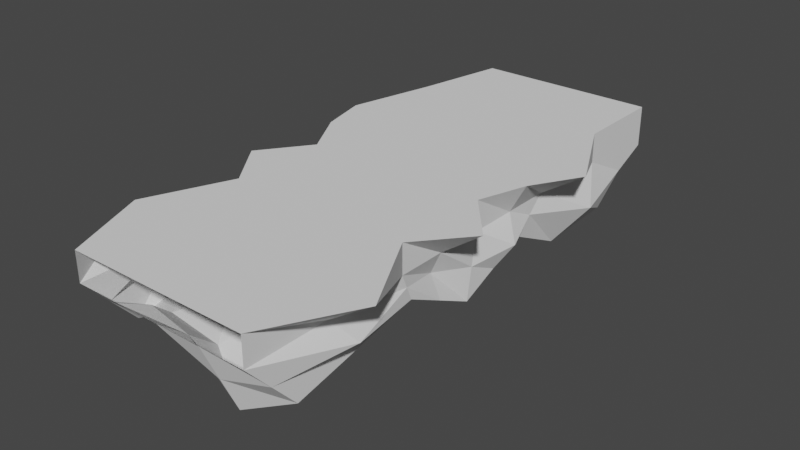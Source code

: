 # Source: run_platform_speedrun.blend  (saved by Blender 2.83.19; exported with 4.5.12 LTS)
import bpy
from mathutils import Matrix  # noqa: F401  (used for matrix-valued properties, if any)

bpy.ops.wm.read_factory_settings(use_empty=True)
scene = bpy.context.scene
scene.name = 'Scene'

# ---- collections
col_collection = bpy.data.collections.new('Collection'); scene.collection.children.link(col_collection)

# ---- world
world_world = bpy.data.worlds.new('World'); scene.world = world_world
world_world.use_nodes = True; world_world.node_tree.nodes.clear()
_N = world_world.node_tree.nodes; _L = world_world.node_tree.links
n0 = _N.new('ShaderNodeOutputWorld'); n0.name = 'World Output'; n0.location = (300, 300)
n1 = _N.new('ShaderNodeBackground'); n1.name = 'Background'; n1.location = (10, 300)
n1.inputs[0].default_value = (0.05088, 0.05088, 0.05088, 1.0)
_L.new(n1.outputs[0], n0.inputs[0])
n0.is_active_output = True
world_world.color = (0.05088, 0.05088, 0.05088)
world_world.use_sun_shadow = False
world_world.sun_shadow_jitter_overblur = 0.0

# ---- meshes
me_cube_001 = bpy.data.meshes.new('Cube.001')
me_cube_001.from_pydata([(-1.0, -2.234, -1.0), (-1.0, -2.769, -0.08133), (-1.0, 2.359, -1.0), (-1.0, 3.155, -0.08133), (1.0, -2.234, -1.0), (1.0, -2.769, -0.08133), (1.0, 2.359, -1.0), (1.0, 3.155, -0.08133), (-1.0, -2.769, -0.4009), (-1.0, 3.155, -0.5272), (1.0, 3.155, -0.5272), (1.0, -2.769, -0.4009), (-1.0, 0.8386, -0.7409), (-1.43, 1.194, -0.08133), (1.0, 0.8386, -0.7409), (1.485, 1.194, -0.08133), (1.0, 1.194, -0.4009), (-1.0, 1.194, -0.4009), (-1.0, -0.8104, -0.6928), (1.0, -0.9328, -0.08133), (1.0, -0.9328, -0.4009), (-1.0, -0.9328, -0.08133), (1.0, -0.8104, -0.6928), (-1.0, -0.9328, -0.4009), (-1.0, 0.1308, -0.08133), (1.0, 0.0141, -1.095), (-1.0, 0.1308, -0.4009), (-0.8696, 0.0141, -1.214), (1.0, 0.1308, -0.08133), (1.0, 0.1308, -0.4009), (0.5, 2.359, -1.0), (0.0, 2.359, -1.0), (-0.5, 2.359, -1.0), (-0.5, 3.155, -0.08133), (0.0, 3.155, -0.08133), (0.5, 3.155, -0.08133), (-0.5, -2.234, -0.7449), (-0.1235, -2.071, -1.0), (0.5, -2.412, -1.201), (0.5, -2.769, -0.08133), (0.0, -2.769, -0.08133), (-0.5, -2.769, -0.08133), (0.5, -2.769, -0.4009), (0.0, -2.769, -0.4009), (-0.4965, -2.769, -0.4009), (-0.5, 3.155, -0.5272), (0.0, 3.155, -0.5272), (0.5, 3.155, -0.5272), (-0.5, 1.194, -0.08133), (0.0, 1.194, -0.08133), (0.5, 1.194, -0.08133), (0.5, 0.8386, -0.7409), (0.0, 0.8386, -0.7409), (-0.5, 0.8386, -0.7409), (-0.5, -0.9328, -0.08133), (0.0, -0.9328, -0.08133), (0.5, -0.9328, -0.08133), (0.5, -0.8104, -1.11), (0.0, -0.8104, -0.6928), (-0.5, -0.8104, -1.272), (0.5, 0.0141, -1.195), (0.0, 0.0141, -0.7801), (-0.5, 0.0141, -1.095), (-0.5, 0.1308, -0.08133), (0.0, 0.1308, -0.08133), (0.5, 0.1308, -0.08133), (-0.9347, -0.3981, -0.8939), (1.45, -0.401, -0.08133), (1.0, -0.401, -0.4009), (-1.39, -0.401, -0.08133), (1.0, -0.3981, -0.8939), (-1.0, -0.401, -0.4009), (-0.5, -0.3981, -0.8939), (0.0, -0.3981, -0.8939), (0.5, -0.3981, -0.8939), (0.5, -0.401, -0.08133), (0.0, -0.401, -0.08133), (-0.5, -0.401, -0.08133), (-1.0, -1.522, -0.8464), (1.499, -1.851, -0.08133), (1.0, -1.851, -0.4009), (-1.381, -1.851, -0.08133), (1.0, -1.522, -0.8464), (-1.0, -1.851, -0.4009), (0.5, -1.851, -0.08133), (0.0, -1.851, -0.08133), (-0.5, -1.851, -0.08133), (-0.5, -1.522, -0.8464), (0.0, -1.522, -0.8464), (0.5, -1.522, -0.8464), (-1.198, 2.161, -0.08133), (0.9169, 1.588, -1.124), (-1.0, 2.161, -0.4009), (-1.085, 1.588, -1.05), (1.0, 2.161, -0.08133), (1.0, 2.161, -0.4009), (-0.5, 1.588, -0.8687), (0.0, 1.588, -1.198), (0.5, 1.588, -0.8687), (0.5, 2.161, -0.08133), (0.0, 2.161, -0.08133), (-0.5, 2.161, -0.08133), (-1.304, 0.6626, -0.08133), (1.0, 0.4263, -0.918), (-1.0, 0.6626, -0.4009), (-0.8384, 0.4263, -0.918), (1.173, 0.6626, -0.08133), (1.0, 0.6626, -0.4009), (0.5, 0.6626, -0.08133), (0.0, 0.6626, -0.08133), (-0.5, 0.6626, -0.08133), (-0.5, 0.4263, -0.918), (0.0, 0.4263, -1.145), (0.5, 0.4263, -0.918), (-1.0, 2.757, -0.7004), (1.0, 2.757, -0.7004), (1.0, -2.502, -0.7004), (-1.0, -2.502, -0.7004), (-1.0, 1.016, -0.5709), (1.0, 1.016, -0.5709), (-1.0, -0.8716, -0.5468), (1.0, -0.8716, -0.5468), (1.0, 0.07245, -0.7479), (-0.9969, 0.07245, -0.8076), (-0.5, 2.757, -1.098), (0.0, 2.757, -0.7004), (0.5, 2.757, -0.4928), (0.5, -2.591, -0.8009), (-0.06174, -2.42, -0.7004), (-0.5, -2.435, -0.5729), (-0.697, -0.3996, -0.6474), (0.8872, -0.3996, -0.6474), (-1.173, -1.687, -0.6236), (1.188, -1.687, -0.6236), (1.184, 1.875, -0.7623), (-1.18, 1.875, -0.7254), (1.156, 0.5445, -0.6594), (-0.8376, 0.5445, -0.6594)], [], [(92, 90, 3, 9), (80, 79, 5, 11), (89, 82, 4, 38), (86, 81, 1, 41), (133, 80, 11, 116), (126, 47, 10, 115), (135, 92, 9, 114), (137, 104, 17, 118), (134, 95, 16, 119), (101, 90, 13, 48), (98, 91, 14, 51), (95, 94, 15, 16), (104, 102, 13, 17), (83, 81, 21, 23), (132, 83, 23, 120), (131, 68, 20, 121), (77, 69, 21, 54), (74, 70, 22, 57), (68, 67, 19, 20), (107, 106, 28, 29), (113, 103, 25, 60), (110, 102, 24, 63), (136, 107, 29, 122), (71, 69, 24, 26), (130, 71, 26, 123), (106, 108, 65, 28), (108, 109, 64, 65), (109, 110, 63, 64), (105, 111, 62, 27), (111, 112, 61, 62), (112, 113, 60, 61), (66, 72, 59, 18), (72, 73, 58, 59), (73, 74, 57, 58), (67, 75, 56, 19), (75, 76, 55, 56), (76, 77, 54, 55), (93, 96, 53, 12), (96, 97, 52, 53), (97, 98, 51, 52), (94, 99, 50, 15), (99, 100, 49, 50), (100, 101, 48, 49), (114, 9, 45, 124), (124, 45, 46, 125), (125, 46, 47, 126), (116, 11, 42, 127), (127, 42, 43, 128), (117, 129, 44, 8), (79, 84, 39, 5), (84, 85, 40, 39), (85, 86, 41, 40), (78, 87, 36, 0), (87, 88, 37, 36), (88, 89, 38, 37), (44, 129, 128, 43), (64, 63, 77, 76), (65, 64, 76, 75), (28, 65, 75, 67), (61, 60, 74, 73), (62, 61, 73, 72), (27, 62, 72, 66), (120, 23, 71, 130), (23, 21, 69, 71), (29, 28, 67, 68), (60, 25, 70, 74), (63, 24, 69, 77), (122, 29, 68, 131), (58, 57, 89, 88), (59, 58, 88, 87), (18, 59, 87, 78), (55, 54, 86, 85), (56, 55, 85, 84), (19, 56, 84, 79), (117, 8, 83, 132), (8, 1, 81, 83), (121, 20, 80, 133), (54, 21, 81, 86), (57, 22, 82, 89), (20, 19, 79, 80), (34, 33, 101, 100), (35, 34, 100, 99), (7, 35, 99, 94), (31, 30, 98, 97), (32, 31, 97, 96), (2, 32, 96, 93), (10, 7, 94, 95), (30, 6, 91, 98), (33, 3, 90, 101), (115, 10, 95, 134), (118, 17, 92, 135), (17, 13, 90, 92), (52, 51, 113, 112), (53, 52, 112, 111), (12, 53, 111, 105), (49, 48, 110, 109), (50, 49, 109, 108), (15, 50, 108, 106), (119, 16, 107, 136), (48, 13, 102, 110), (51, 14, 103, 113), (16, 15, 106, 107), (26, 24, 102, 104), (123, 26, 104, 137), (27, 123, 137, 105), (14, 119, 136, 103), (12, 118, 135, 93), (6, 115, 134, 91), (22, 121, 133, 82), (0, 117, 132, 78), (25, 122, 131, 70), (18, 120, 130, 66), (37, 128, 129, 36), (38, 127, 128, 37), (4, 116, 127, 38), (31, 125, 126, 30), (32, 124, 125, 31), (2, 114, 124, 32), (66, 130, 123, 27), (103, 136, 122, 25), (70, 131, 121, 22), (78, 132, 120, 18), (91, 134, 119, 14), (105, 137, 118, 12), (93, 135, 114, 2), (30, 126, 115, 6), (82, 133, 116, 4), (36, 129, 117, 0)])
_uv = me_cube_001.uv_layers.new(name='UVMap')
_uv.uv.foreach_set('vector', [0.5324, 0.7583, 0.5826, 0.7564, 0.5716, 0.9059, 0.5017, 0.9016, 0.1336, 0.1492, 0.04927, 0.1232, 0.1508, 0.007747, 0.1911, 0.02759, 0.2644, 0.2288, 0.1981, 0.2111, 0.2255, 0.1296, 0.2778, 0.1235, 0.6795, 0.1737, 0.5854, 0.1832, 0.5707, 0.05965, 0.6489, 0.03899, 0.1653, 0.1816, 0.1336, 0.1492, 0.1911, 0.02759, 0.2075, 0.08328, 0.2555, 0.8832, 0.2546, 0.9427, 0.1719, 0.9328, 0.1778, 0.8624, 0.4897, 0.7221, 0.5324, 0.7583, 0.5017, 0.9016, 0.4829, 0.8367, 0.4865, 0.5396, 0.5293, 0.5637, 0.5225, 0.6383, 0.5003, 0.6143, 0.1512, 0.7443, 0.1088, 0.791, 0.09516, 0.6444, 0.1234, 0.6134, 0.6791, 0.774, 0.5826, 0.7564, 0.5842, 0.6402, 0.6956, 0.6382, 0.2532, 0.6921, 0.1985, 0.7065, 0.1563, 0.5822, 0.2443, 0.5832, 0.1088, 0.791, 0.06169, 0.8006, 9.798e-05, 0.6465, 0.09516, 0.6444, 0.5293, 0.5637, 0.5854, 0.5783, 0.5842, 0.6402, 0.5225, 0.6383, 0.5362, 0.1869, 0.5854, 0.1832, 0.5929, 0.3171, 0.5415, 0.3172, 0.5065, 0.2077, 0.5362, 0.1869, 0.5415, 0.3172, 0.5184, 0.3273, 0.1371, 0.3851, 0.09278, 0.3794, 0.1132, 0.2891, 0.1349, 0.3039, 0.6875, 0.3966, 0.5896, 0.3995, 0.5929, 0.3171, 0.6805, 0.3137, 0.2535, 0.381, 0.1762, 0.3918, 0.1576, 0.3187, 0.2537, 0.3205, 0.09278, 0.3794, 0.00199, 0.3679, 0.06596, 0.2795, 0.1132, 0.2891, 0.0913, 0.5522, 0.03384, 0.5547, 0.04246, 0.4684, 0.09146, 0.4683, 0.2465, 0.519, 0.1755, 0.5092, 0.1915, 0.4517, 0.2523, 0.4537, 0.6927, 0.5618, 0.5854, 0.5783, 0.5967, 0.4842, 0.6868, 0.4803, 0.1352, 0.53, 0.0913, 0.5522, 0.09146, 0.4683, 0.145, 0.4587, 0.542, 0.4007, 0.5896, 0.3995, 0.5967, 0.4842, 0.5423, 0.4804, 0.4985, 0.397, 0.542, 0.4007, 0.5423, 0.4804, 0.483, 0.4631, 0.9545, 0.5648, 0.8462, 0.5614, 0.8463, 0.4766, 0.9279, 0.4763, 0.8462, 0.5614, 0.7684, 0.5605, 0.7667, 0.4777, 0.8463, 0.4766, 0.7684, 0.5605, 0.6927, 0.5618, 0.6868, 0.4803, 0.7667, 0.4777, 0.4497, 0.5167, 0.3967, 0.517, 0.3941, 0.4529, 0.4391, 0.4543, 0.3967, 0.517, 0.3204, 0.5006, 0.3245, 0.4321, 0.3941, 0.4529, 0.3204, 0.5006, 0.2465, 0.519, 0.2523, 0.4537, 0.3245, 0.4321, 0.4608, 0.3973, 0.3989, 0.3873, 0.4035, 0.3245, 0.4931, 0.3358, 0.3989, 0.3873, 0.3265, 0.3821, 0.3288, 0.3249, 0.4035, 0.3245, 0.3265, 0.3821, 0.2535, 0.381, 0.2537, 0.3205, 0.3288, 0.3249, 0.9999, 0.3862, 0.8446, 0.391, 0.8407, 0.3051, 0.9225, 0.3007, 0.8446, 0.391, 0.7648, 0.3938, 0.7606, 0.3093, 0.8407, 0.3051, 0.7648, 0.3938, 0.6875, 0.3966, 0.6805, 0.3137, 0.7606, 0.3093, 0.4546, 0.6935, 0.3876, 0.6871, 0.3946, 0.5839, 0.4713, 0.5894, 0.3876, 0.6871, 0.3223, 0.6944, 0.3201, 0.5822, 0.3946, 0.5839, 0.3223, 0.6944, 0.2532, 0.6921, 0.2443, 0.5832, 0.3201, 0.5822, 0.9075, 0.8041, 0.8288, 0.7946, 0.8433, 0.645, 0.9999, 0.6545, 0.8288, 0.7946, 0.7526, 0.7848, 0.7672, 0.641, 0.8433, 0.645, 0.7526, 0.7848, 0.6791, 0.774, 0.6956, 0.6382, 0.7672, 0.641, 0.4829, 0.8367, 0.5017, 0.9016, 0.4207, 0.922, 0.4012, 0.8268, 0.4012, 0.8268, 0.4207, 0.922, 0.3375, 0.9352, 0.3304, 0.866, 0.3304, 0.866, 0.3375, 0.9352, 0.2546, 0.9427, 0.2555, 0.8832, 0.2075, 0.08328, 0.1911, 0.02759, 0.2697, 0.01042, 0.275, 0.07512, 0.275, 0.07512, 0.2697, 0.01042, 0.3552, 0.01254, 0.3548, 0.08753, 0.4937, 0.117, 0.423, 0.08962, 0.4402, 0.03074, 0.5242, 0.06333, 0.9919, 0.1421, 0.8305, 0.1582, 0.8108, 0.01037, 0.8926, 9.798e-05, 0.8305, 0.1582, 0.7526, 0.1663, 0.7293, 0.02253, 0.8108, 0.01037, 0.7526, 0.1663, 0.6795, 0.1737, 0.6489, 0.03899, 0.7293, 0.02253, 0.4707, 0.2284, 0.4049, 0.2312, 0.4112, 0.1281, 0.4716, 0.1556, 0.4049, 0.2312, 0.333, 0.2294, 0.3502, 0.1531, 0.4112, 0.1281, 0.333, 0.2294, 0.2644, 0.2288, 0.2778, 0.1235, 0.3502, 0.1531, 0.4402, 0.03074, 0.423, 0.08962, 0.3548, 0.08753, 0.3552, 0.01254, 0.7667, 0.4777, 0.6868, 0.4803, 0.6875, 0.3966, 0.7648, 0.3938, 0.8463, 0.4766, 0.7667, 0.4777, 0.7648, 0.3938, 0.8446, 0.391, 0.9279, 0.4763, 0.8463, 0.4766, 0.8446, 0.391, 0.9999, 0.3862, 0.3245, 0.4321, 0.2523, 0.4537, 0.2535, 0.381, 0.3265, 0.3821, 0.3941, 0.4529, 0.3245, 0.4321, 0.3265, 0.3821, 0.3989, 0.3873, 0.4391, 0.4543, 0.3941, 0.4529, 0.3989, 0.3873, 0.4608, 0.3973, 0.5184, 0.3273, 0.5415, 0.3172, 0.542, 0.4007, 0.4985, 0.397, 0.5415, 0.3172, 0.5929, 0.3171, 0.5896, 0.3995, 0.542, 0.4007, 0.09146, 0.4683, 0.04246, 0.4684, 0.00199, 0.3679, 0.09278, 0.3794, 0.2523, 0.4537, 0.1915, 0.4517, 0.1762, 0.3918, 0.2535, 0.381, 0.6868, 0.4803, 0.5967, 0.4842, 0.5896, 0.3995, 0.6875, 0.3966, 0.145, 0.4587, 0.09146, 0.4683, 0.09278, 0.3794, 0.1371, 0.3851, 0.3288, 0.3249, 0.2537, 0.3205, 0.2644, 0.2288, 0.333, 0.2294, 0.4035, 0.3245, 0.3288, 0.3249, 0.333, 0.2294, 0.4049, 0.2312, 0.4931, 0.3358, 0.4035, 0.3245, 0.4049, 0.2312, 0.4707, 0.2284, 0.7606, 0.3093, 0.6805, 0.3137, 0.6795, 0.1737, 0.7526, 0.1663, 0.8407, 0.3051, 0.7606, 0.3093, 0.7526, 0.1663, 0.8305, 0.1582, 0.9225, 0.3007, 0.8407, 0.3051, 0.8305, 0.1582, 0.9919, 0.1421, 0.4937, 0.117, 0.5242, 0.06333, 0.5362, 0.1869, 0.5065, 0.2077, 0.5242, 0.06333, 0.5707, 0.05965, 0.5854, 0.1832, 0.5362, 0.1869, 0.1349, 0.3039, 0.1132, 0.2891, 0.1336, 0.1492, 0.1653, 0.1816, 0.6805, 0.3137, 0.5929, 0.3171, 0.5854, 0.1832, 0.6795, 0.1737, 0.2537, 0.3205, 0.1576, 0.3187, 0.1981, 0.2111, 0.2644, 0.2288, 0.1132, 0.2891, 0.06596, 0.2795, 0.04927, 0.1232, 0.1336, 0.1492, 0.7276, 0.9365, 0.6495, 0.9227, 0.6791, 0.774, 0.7526, 0.7848, 0.8058, 0.9487, 0.7276, 0.9365, 0.7526, 0.7848, 0.8288, 0.7946, 0.8844, 0.9603, 0.8058, 0.9487, 0.8288, 0.7946, 0.9075, 0.8041, 0.3281, 0.7931, 0.2598, 0.7944, 0.2532, 0.6921, 0.3223, 0.6944, 0.3935, 0.7817, 0.3281, 0.7931, 0.3223, 0.6944, 0.3876, 0.6871, 0.4507, 0.7761, 0.3935, 0.7817, 0.3876, 0.6871, 0.4546, 0.6935, 0.1719, 0.9328, 0.1038, 0.9522, 0.06169, 0.8006, 0.1088, 0.791, 0.2598, 0.7944, 0.1961, 0.7921, 0.1985, 0.7065, 0.2532, 0.6921, 0.6495, 0.9227, 0.5716, 0.9059, 0.5826, 0.7564, 0.6791, 0.774, 0.1778, 0.8624, 0.1719, 0.9328, 0.1088, 0.791, 0.1512, 0.7443, 0.5003, 0.6143, 0.5225, 0.6383, 0.5324, 0.7583, 0.4897, 0.7221, 0.5225, 0.6383, 0.5842, 0.6402, 0.5826, 0.7564, 0.5324, 0.7583, 0.3201, 0.5822, 0.2443, 0.5832, 0.2465, 0.519, 0.3204, 0.5006, 0.3946, 0.5839, 0.3201, 0.5822, 0.3204, 0.5006, 0.3967, 0.517, 0.4713, 0.5894, 0.3946, 0.5839, 0.3967, 0.517, 0.4497, 0.5167, 0.7672, 0.641, 0.6956, 0.6382, 0.6927, 0.5618, 0.7684, 0.5605, 0.8433, 0.645, 0.7672, 0.641, 0.7684, 0.5605, 0.8462, 0.5614, 0.9999, 0.6545, 0.8433, 0.645, 0.8462, 0.5614, 0.9545, 0.5648, 0.1234, 0.6134, 0.09516, 0.6444, 0.0913, 0.5522, 0.1352, 0.53, 0.6956, 0.6382, 0.5842, 0.6402, 0.5854, 0.5783, 0.6927, 0.5618, 0.2443, 0.5832, 0.1563, 0.5822, 0.1755, 0.5092, 0.2465, 0.519, 0.09516, 0.6444, 9.798e-05, 0.6465, 0.03384, 0.5547, 0.0913, 0.5522, 0.5423, 0.4804, 0.5967, 0.4842, 0.5854, 0.5783, 0.5293, 0.5637, 0.483, 0.4631, 0.5423, 0.4804, 0.5293, 0.5637, 0.4865, 0.5396, 0.4391, 0.4543, 0.483, 0.4631, 0.4865, 0.5396, 0.4497, 0.5167, 0.1563, 0.5822, 0.1234, 0.6134, 0.1352, 0.53, 0.1755, 0.5092, 0.4713, 0.5894, 0.5003, 0.6143, 0.4897, 0.7221, 0.4546, 0.6935, 0.1961, 0.7921, 0.1778, 0.8624, 0.1512, 0.7443, 0.1985, 0.7065, 0.1576, 0.3187, 0.1349, 0.3039, 0.1653, 0.1816, 0.1981, 0.2111, 0.4716, 0.1556, 0.4937, 0.117, 0.5065, 0.2077, 0.4707, 0.2284, 0.1915, 0.4517, 0.145, 0.4587, 0.1371, 0.3851, 0.1762, 0.3918, 0.4931, 0.3358, 0.5184, 0.3273, 0.4985, 0.397, 0.4608, 0.3973, 0.3502, 0.1531, 0.3548, 0.08753, 0.423, 0.08962, 0.4112, 0.1281, 0.2778, 0.1235, 0.275, 0.07512, 0.3548, 0.08753, 0.3502, 0.1531, 0.2255, 0.1296, 0.2075, 0.08328, 0.275, 0.07512, 0.2778, 0.1235, 0.3281, 0.7931, 0.3304, 0.866, 0.2555, 0.8832, 0.2598, 0.7944, 0.3935, 0.7817, 0.4012, 0.8268, 0.3304, 0.866, 0.3281, 0.7931, 0.4507, 0.7761, 0.4829, 0.8367, 0.4012, 0.8268, 0.3935, 0.7817, 0.4608, 0.3973, 0.4985, 0.397, 0.483, 0.4631, 0.4391, 0.4543, 0.1755, 0.5092, 0.1352, 0.53, 0.145, 0.4587, 0.1915, 0.4517, 0.1762, 0.3918, 0.1371, 0.3851, 0.1349, 0.3039, 0.1576, 0.3187, 0.4707, 0.2284, 0.5065, 0.2077, 0.5184, 0.3273, 0.4931, 0.3358, 0.1985, 0.7065, 0.1512, 0.7443, 0.1234, 0.6134, 0.1563, 0.5822, 0.4497, 0.5167, 0.4865, 0.5396, 0.5003, 0.6143, 0.4713, 0.5894, 0.4546, 0.6935, 0.4897, 0.7221, 0.4829, 0.8367, 0.4507, 0.7761, 0.2598, 0.7944, 0.2555, 0.8832, 0.1778, 0.8624, 0.1961, 0.7921, 0.1981, 0.2111, 0.1653, 0.1816, 0.2075, 0.08328, 0.2255, 0.1296, 0.4112, 0.1281, 0.423, 0.08962, 0.4937, 0.117, 0.4716, 0.1556])
me_cube_001.use_remesh_fix_poles = True
me_cube_001.use_remesh_preserve_attributes = False
me_cube_001.use_mirror_vertex_groups = False
me_cube_001.update()

# ---- objects
ob_cube = bpy.data.objects.new('Cube', me_cube_001)

# ---- transforms, parenting, visibility, modifiers, constraints
ob_cube.location = (0.0, 0.0, 0.0)
ob_cube.lineart.crease_threshold = 0.0

# ---- collection membership
col_collection.objects.link(ob_cube)

# ---- scene / render settings (as saved in the file)
scene.frame_start = 1; scene.frame_end = 250; scene.frame_set(1)
scene.render.engine = 'BLENDER_EEVEE_NEXT'
scene.cycles.use_denoising = False
scene.cycles.samples = 128
scene.cycles.sampling_pattern = 'TABULATED_SOBOL'
scene.cycles.use_adaptive_sampling = False
scene.cycles.use_light_tree = False
scene.view_settings.view_transform = 'Filmic'
bpy.context.view_layer.update()

# ---- added for rendering (the .blend has no active camera and no usable light): camera, sun
cam_auto = bpy.data.cameras.new('AutoCamera')
cam_auto.lens = 50.0
cam_auto.sensor_width = 36.0
cam_auto.clip_end = 1000.0
ob_auto_camera = bpy.data.objects.new('AutoCamera', cam_auto)
scene.collection.objects.link(ob_auto_camera)
ob_auto_camera.location = (6.24812, -7.26285, 4.29394)
ob_auto_camera.rotation_euler = (1.09748, -7.21219e-08, 0.694738)
scene.camera = ob_auto_camera
light_auto_sun = bpy.data.lights.new('AutoSun', 'SUN')
light_auto_sun.energy = 3.0
light_auto_sun.angle = 0.0523599
ob_auto_sun = bpy.data.objects.new('AutoSun', light_auto_sun)
scene.collection.objects.link(ob_auto_sun)
ob_auto_sun.rotation_euler = (0.872665, 0.174533, 0.523599)
bpy.context.view_layer.update()
